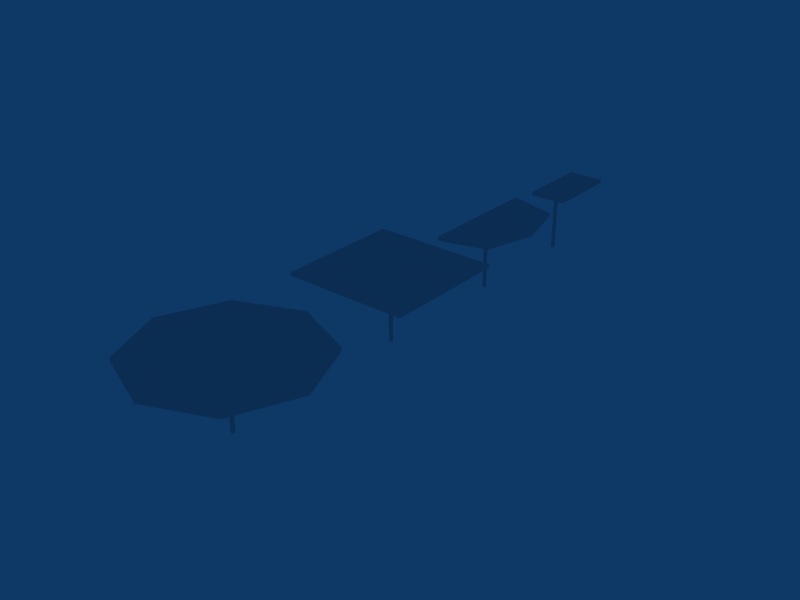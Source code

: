# Source: MoonBase_Tables.blend  (saved by Blender 2.49.2; exported with 4.5.12 LTS)
import bpy
from mathutils import Matrix  # noqa: F401  (used for matrix-valued properties, if any)

bpy.ops.wm.read_factory_settings(use_empty=True)
scene = bpy.context.scene
scene.name = 'Scene'

# ---- collections
col_collection_2 = bpy.data.collections.new('Collection 2'); scene.collection.children.link(col_collection_2)

# ---- world
world_world = bpy.data.worlds.new('World'); scene.world = world_world
world_world.color = (0.05656, 0.2208, 0.4)
world_world.use_sun_shadow = False
world_world.sun_shadow_jitter_overblur = 0.0
world_world.cycles.sampling_method = 'MANUAL'
world_world.cycles.sample_map_resolution = 256

# ---- meshes
me_cylinder_003 = bpy.data.meshes.new('Cylinder.003')
me_cylinder_003.from_pydata([(0.04883, 0.04883, -1.267), (0.06905, 1.354e-07, -1.267), (0.04883, -0.04883, -1.267), (4.473e-08, -0.06905, -1.267), (-0.04883, -0.04883, -1.267), (-0.06905, 1.393e-07, -1.267), (-0.04883, 0.04883, -1.267), (2.991e-08, 0.06905, -1.267), (0.04883, 0.04883, 1.267), (0.06905, 1.81e-07, 1.267), (0.04883, -0.04883, 1.267), (4.912e-08, -0.06905, 1.267), (-0.04883, -0.04883, 1.267), (-0.06905, 1.843e-07, 1.267), (-0.04883, 0.04883, 1.267), (1.408e-07, 0.06905, 1.267), (5.076e-08, 1.385e-07, -1.267), (3.815e-06, 1.369, 1.267), (-0.2149, 1.364, 1.267), (-0.2199, 1.362e-06, 1.267), (-0.2149, -1.364, 1.267), (-4.47e-07, -1.369, 1.267), (1.112, -1.364, 1.267), (1.117, 1.209e-06, 1.267), (1.112, 1.364, 1.267), (1.112, 1.364, 1.389), (1.117, 1.209e-06, 1.389), (1.112, -1.364, 1.389), (-4.47e-07, -1.369, 1.389), (-0.2149, -1.364, 1.389), (-0.2199, 1.362e-06, 1.389), (-0.2149, 1.364, 1.389), (3.815e-06, 1.369, 1.389), (-0.00967, -0.00967, 1.389)], [], [(16, 0, 1), (16, 1, 2), (16, 2, 3), (16, 3, 4), (16, 4, 5), (16, 5, 6), (16, 6, 7), (7, 0, 16), (0, 8, 9, 1), (1, 9, 10, 2), (2, 10, 11, 3), (3, 11, 12, 4), (4, 12, 13, 5), (5, 13, 14, 6), (6, 14, 15, 7), (8, 0, 7, 15), (8, 15, 17, 24), (15, 14, 18, 17), (14, 13, 19, 18), (13, 12, 20, 19), (12, 11, 21, 20), (11, 10, 22, 21), (10, 9, 23, 22), (9, 8, 24, 23), (23, 24, 25, 26), (22, 23, 26, 27), (21, 22, 27, 28), (20, 21, 28, 29), (19, 20, 29, 30), (18, 19, 30, 31), (17, 18, 31, 32), (24, 17, 32, 25), (25, 32, 33), (32, 31, 33), (31, 30, 33), (30, 29, 33), (29, 28, 33), (28, 27, 33), (27, 26, 33), (26, 25, 33)])
me_cylinder_003.use_remesh_preserve_volume = False
me_cylinder_003.use_remesh_preserve_attributes = False
me_cylinder_003.use_mirror_vertex_groups = False
me_cylinder_003.update()
me_cylinder_002 = bpy.data.meshes.new('Cylinder.002')
me_cylinder_002.from_pydata([(0.04883, 0.04883, -1.267), (0.06905, 1.354e-07, -1.267), (0.04883, -0.04883, -1.267), (4.473e-08, -0.06905, -1.267), (-0.04883, -0.04883, -1.267), (-0.06905, 1.393e-07, -1.267), (-0.04883, 0.04883, -1.267), (2.991e-08, 0.06905, -1.267), (0.04883, 0.04883, 1.267), (0.06905, 1.81e-07, 1.267), (0.04883, -0.04883, 1.267), (4.912e-08, -0.06905, 1.267), (-0.04883, -0.04883, 1.267), (-0.06905, 1.843e-07, 1.267), (-0.04883, 0.04883, 1.267), (1.408e-07, 0.06905, 1.267), (5.076e-08, 1.385e-07, -1.267), (3.813e-06, 2.27, 1.267), (-0.3743, 2.326, 1.267), (-0.3793, 1.373e-06, 1.267), (-0.3743, -2.326, 1.267), (-4.328e-07, -2.27, 1.267), (1.409, -1.873, 1.267), (1.915, 1.209e-06, 1.267), (1.409, 1.873, 1.267), (1.409, 1.873, 1.389), (1.915, 1.209e-06, 1.389), (1.409, -1.873, 1.389), (-4.328e-07, -2.27, 1.389), (-0.3743, -2.326, 1.389), (-0.3793, 1.373e-06, 1.389), (-0.3743, 2.326, 1.389), (3.813e-06, 2.27, 1.389), (-0.00967, -0.00967, 1.389)], [], [(16, 0, 1), (16, 1, 2), (16, 2, 3), (16, 3, 4), (16, 4, 5), (16, 5, 6), (16, 6, 7), (7, 0, 16), (0, 8, 9, 1), (1, 9, 10, 2), (2, 10, 11, 3), (3, 11, 12, 4), (4, 12, 13, 5), (5, 13, 14, 6), (6, 14, 15, 7), (8, 0, 7, 15), (8, 15, 17, 24), (15, 14, 18, 17), (14, 13, 19, 18), (13, 12, 20, 19), (12, 11, 21, 20), (11, 10, 22, 21), (10, 9, 23, 22), (9, 8, 24, 23), (23, 24, 25, 26), (22, 23, 26, 27), (21, 22, 27, 28), (20, 21, 28, 29), (19, 20, 29, 30), (18, 19, 30, 31), (17, 18, 31, 32), (24, 17, 32, 25), (25, 32, 33), (32, 31, 33), (31, 30, 33), (30, 29, 33), (29, 28, 33), (28, 27, 33), (27, 26, 33), (26, 25, 33)])
me_cylinder_002.use_remesh_preserve_volume = False
me_cylinder_002.use_remesh_preserve_attributes = False
me_cylinder_002.use_mirror_vertex_groups = False
me_cylinder_002.update()
me_cylinder_001 = bpy.data.meshes.new('Cylinder.001')
me_cylinder_001.from_pydata([(0.04883, 0.04883, -1.267), (0.06905, 1.354e-07, -1.267), (0.04883, -0.04883, -1.267), (4.473e-08, -0.06905, -1.267), (-0.04883, -0.04883, -1.267), (-0.06905, 1.393e-07, -1.267), (-0.04883, 0.04883, -1.267), (2.991e-08, 0.06905, -1.267), (0.04883, 0.04883, 1.267), (0.06905, 1.81e-07, 1.267), (0.04883, -0.04883, 1.267), (4.912e-08, -0.06905, 1.267), (-0.04883, -0.04883, 1.267), (-0.06905, 1.843e-07, 1.267), (-0.04883, 0.04883, 1.267), (1.408e-07, 0.06905, 1.267), (5.076e-08, 1.385e-07, -1.267), (3.813e-06, 2.27, 1.267), (-2.262, 2.262, 1.267), (-2.267, 1.362e-06, 1.267), (-2.262, -2.262, 1.267), (-4.328e-07, -2.27, 1.267), (2.262, -2.262, 1.267), (2.267, 1.209e-06, 1.267), (2.262, 2.262, 1.267), (2.262, 2.262, 1.389), (2.267, 1.209e-06, 1.389), (2.262, -2.262, 1.389), (-4.328e-07, -2.27, 1.389), (-2.262, -2.262, 1.389), (-2.267, 1.362e-06, 1.389), (-2.262, 2.262, 1.389), (3.813e-06, 2.27, 1.389), (-0.00967, -0.00967, 1.389)], [], [(16, 0, 1), (16, 1, 2), (16, 2, 3), (16, 3, 4), (16, 4, 5), (16, 5, 6), (16, 6, 7), (7, 0, 16), (0, 8, 9, 1), (1, 9, 10, 2), (2, 10, 11, 3), (3, 11, 12, 4), (4, 12, 13, 5), (5, 13, 14, 6), (6, 14, 15, 7), (8, 0, 7, 15), (8, 15, 17, 24), (15, 14, 18, 17), (14, 13, 19, 18), (13, 12, 20, 19), (12, 11, 21, 20), (11, 10, 22, 21), (10, 9, 23, 22), (9, 8, 24, 23), (23, 24, 25, 26), (22, 23, 26, 27), (21, 22, 27, 28), (20, 21, 28, 29), (19, 20, 29, 30), (18, 19, 30, 31), (17, 18, 31, 32), (24, 17, 32, 25), (25, 32, 33), (32, 31, 33), (31, 30, 33), (30, 29, 33), (29, 28, 33), (28, 27, 33), (27, 26, 33), (26, 25, 33)])
me_cylinder_001.use_remesh_preserve_volume = False
me_cylinder_001.use_remesh_preserve_attributes = False
me_cylinder_001.use_mirror_vertex_groups = False
me_cylinder_001.update()
me_cylinder = bpy.data.meshes.new('Cylinder')
me_cylinder.from_pydata([(0.04883, 0.04883, -1.267), (0.06905, 1.354e-07, -1.267), (0.04883, -0.04883, -1.267), (4.473e-08, -0.06905, -1.267), (-0.04883, -0.04883, -1.267), (-0.06905, 1.393e-07, -1.267), (-0.04883, 0.04883, -1.267), (2.991e-08, 0.06905, -1.267), (0.04883, 0.04883, 1.267), (0.06905, 1.81e-07, 1.267), (0.04883, -0.04883, 1.267), (4.912e-08, -0.06905, 1.267), (-0.04883, -0.04883, 1.267), (-0.06905, 1.843e-07, 1.267), (-0.04883, 0.04883, 1.267), (1.408e-07, 0.06905, 1.267), (5.076e-08, 1.385e-07, -1.267), (3.813e-06, 3.199, 1.267), (-2.262, 2.262, 1.267), (-3.199, 1.362e-06, 1.267), (-2.262, -2.262, 1.267), (-4.328e-07, -3.199, 1.267), (2.262, -2.262, 1.267), (3.199, 1.209e-06, 1.267), (2.262, 2.262, 1.267), (2.262, 2.262, 1.389), (3.199, 1.209e-06, 1.389), (2.262, -2.262, 1.389), (-4.328e-07, -3.199, 1.389), (-2.262, -2.262, 1.389), (-3.199, 1.362e-06, 1.389), (-2.262, 2.262, 1.389), (3.813e-06, 3.199, 1.389), (-0.00967, -0.00967, 1.389)], [], [(16, 0, 1), (16, 1, 2), (16, 2, 3), (16, 3, 4), (16, 4, 5), (16, 5, 6), (16, 6, 7), (7, 0, 16), (0, 8, 9, 1), (1, 9, 10, 2), (2, 10, 11, 3), (3, 11, 12, 4), (4, 12, 13, 5), (5, 13, 14, 6), (6, 14, 15, 7), (8, 0, 7, 15), (8, 15, 17, 24), (15, 14, 18, 17), (14, 13, 19, 18), (13, 12, 20, 19), (12, 11, 21, 20), (11, 10, 22, 21), (10, 9, 23, 22), (9, 8, 24, 23), (23, 24, 25, 26), (22, 23, 26, 27), (21, 22, 27, 28), (20, 21, 28, 29), (19, 20, 29, 30), (18, 19, 30, 31), (17, 18, 31, 32), (24, 17, 32, 25), (25, 32, 33), (32, 31, 33), (31, 30, 33), (30, 29, 33), (29, 28, 33), (28, 27, 33), (27, 26, 33), (26, 25, 33)])
me_cylinder.use_remesh_preserve_volume = False
me_cylinder.use_remesh_preserve_attributes = False
me_cylinder.use_mirror_vertex_groups = False
me_cylinder.update()

# ---- objects
ob_cylinder_003 = bpy.data.objects.new('Cylinder.003', me_cylinder_003)
ob_cylinder_002 = bpy.data.objects.new('Cylinder.002', me_cylinder_002)
ob_cylinder_001 = bpy.data.objects.new('Cylinder.001', me_cylinder_001)
ob_cylinder = bpy.data.objects.new('Cylinder', me_cylinder)

# ---- transforms, parenting, visibility, modifiers, constraints
ob_cylinder_003.location = (0.002161, 16.92, 0.001567)
ob_cylinder_003.lock_rotations_4d = False
ob_cylinder_003.empty_display_type = 'ARROWS'
ob_cylinder_003.lineart.crease_threshold = 0.0
ob_cylinder_002.location = (0.002161, 12.35, 0.001567)
ob_cylinder_002.lock_rotations_4d = False
ob_cylinder_002.empty_display_type = 'ARROWS'
ob_cylinder_002.lineart.crease_threshold = 0.0
ob_cylinder_001.location = (0.002161, 7.098, 0.001567)
ob_cylinder_001.lock_rotations_4d = False
ob_cylinder_001.empty_display_type = 'ARROWS'
ob_cylinder_001.lineart.crease_threshold = 0.0
ob_cylinder.location = (0.002161, 0.03939, 0.001567)
ob_cylinder.lock_rotations_4d = False
ob_cylinder.empty_display_type = 'ARROWS'
ob_cylinder.lineart.crease_threshold = 0.0

# ---- collection membership
col_collection_2.objects.link(ob_cylinder_003)
col_collection_2.objects.link(ob_cylinder_002)
col_collection_2.objects.link(ob_cylinder_001)
col_collection_2.objects.link(ob_cylinder)

# ---- scene / render settings (as saved in the file)
scene.frame_start = 1; scene.frame_end = 250; scene.frame_set(1)
scene.render.engine = 'BLENDER_EEVEE_NEXT'
scene.render.image_settings.file_format = 'JPEG'
scene.render.image_settings.color_mode = 'RGB'
scene.render.image_settings.compression = 90
scene.render.resolution_x = 800
scene.render.resolution_y = 600
scene.render.pixel_aspect_x = 100.0
scene.render.pixel_aspect_y = 100.0
scene.render.fps = 25
scene.render.dither_intensity = 0.0
scene.render.use_compositing = False
scene.render.use_sequencer = False
scene.render.bake_margin = 2
scene.render.bake_bias = 0.0
scene.render.use_stamp_time = False
scene.render.use_stamp_date = False
scene.render.use_stamp_frame = False
scene.render.use_stamp_camera = False
scene.render.use_stamp_scene = False
scene.render.use_stamp_filename = False
scene.render.use_stamp_render_time = False
scene.render.stamp_font_size = 0
scene.cycles.use_denoising = False
scene.cycles.samples = 10
scene.cycles.sampling_pattern = 'TABULATED_SOBOL'
scene.cycles.light_sampling_threshold = 0.0
scene.cycles.use_adaptive_sampling = False
scene.cycles.use_light_tree = False
scene.cycles.blur_glossy = 0.0
scene.cycles.volume_bounces = 1
scene.cycles.pixel_filter_type = 'GAUSSIAN'
scene.cycles.sample_clamp_indirect = 0.0
scene.view_settings.view_transform = 'Raw'
bpy.context.view_layer.update()

# ---- added for rendering (the .blend has no active camera): camera
cam_auto = bpy.data.cameras.new('AutoCamera')
cam_auto.lens = 50.0
cam_auto.sensor_width = 36.0
cam_auto.clip_end = 1000.0
ob_auto_camera = bpy.data.objects.new('AutoCamera', cam_auto)
scene.collection.objects.link(ob_auto_camera)
ob_auto_camera.location = (20.852, -17.4575, 16.7424)
ob_auto_camera.rotation_euler = (1.09748, -7.21219e-08, 0.694738)
scene.camera = ob_auto_camera
bpy.context.view_layer.update()
